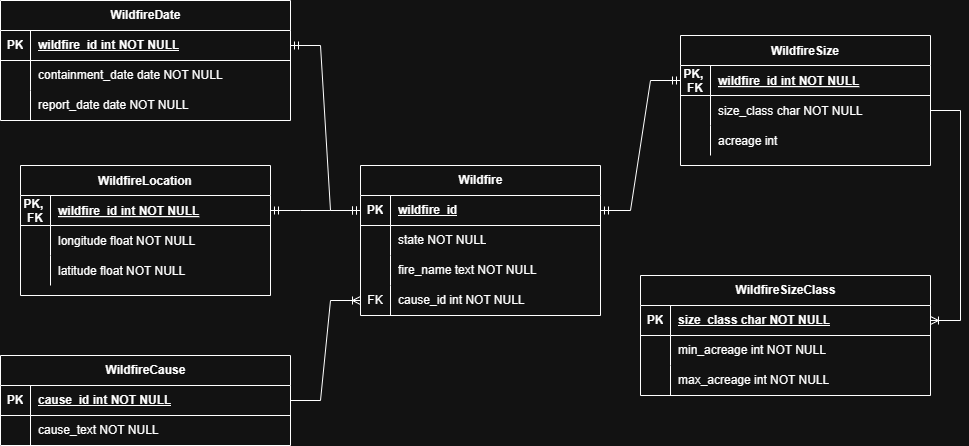

The diagram above was exported from draw.io. Its source (the exported page's mxGraphModel, read from the mxfile embedded in the PNG):
<mxGraphModel dx="1426" dy="743" grid="1" gridSize="10" guides="1" tooltips="1" connect="1" arrows="1" fold="1" page="1" pageScale="1" pageWidth="850" pageHeight="1100" math="0" shadow="0" extFonts="Permanent Marker^https://fonts.googleapis.com/css?family=Permanent+Marker">
  <root>
    <mxCell id="0" />
    <mxCell id="1" parent="0" />
    <mxCell id="C-vyLk0tnHw3VtMMgP7b-23" parent="1" style="shape=table;startSize=30;container=1;collapsible=1;childLayout=tableLayout;fixedRows=1;rowLines=0;fontStyle=1;align=center;resizeLast=1;" value="WildfireLocation" vertex="1">
      <mxGeometry height="130" width="250" x="120" y="610" as="geometry" />
    </mxCell>
    <mxCell id="C-vyLk0tnHw3VtMMgP7b-24" parent="C-vyLk0tnHw3VtMMgP7b-23" style="shape=partialRectangle;collapsible=0;dropTarget=0;pointerEvents=0;fillColor=none;points=[[0,0.5],[1,0.5]];portConstraint=eastwest;top=0;left=0;right=0;bottom=1;" value="" vertex="1">
      <mxGeometry height="30" width="250" y="30" as="geometry" />
    </mxCell>
    <mxCell id="C-vyLk0tnHw3VtMMgP7b-25" parent="C-vyLk0tnHw3VtMMgP7b-24" style="shape=partialRectangle;overflow=hidden;connectable=0;fillColor=none;top=0;left=0;bottom=0;right=0;fontStyle=1;" value="PK, &#10;FK" vertex="1">
      <mxGeometry height="30" width="30" as="geometry">
        <mxRectangle height="30" width="30" as="alternateBounds" />
      </mxGeometry>
    </mxCell>
    <mxCell id="C-vyLk0tnHw3VtMMgP7b-26" parent="C-vyLk0tnHw3VtMMgP7b-24" style="shape=partialRectangle;overflow=hidden;connectable=0;fillColor=none;top=0;left=0;bottom=0;right=0;align=left;spacingLeft=6;fontStyle=5;" value="wildfire_id int NOT NULL " vertex="1">
      <mxGeometry height="30" width="220" x="30" as="geometry">
        <mxRectangle height="30" width="220" as="alternateBounds" />
      </mxGeometry>
    </mxCell>
    <mxCell id="5mhu2D0JAqnU7KBtL0SI-16" parent="C-vyLk0tnHw3VtMMgP7b-23" style="shape=partialRectangle;collapsible=0;dropTarget=0;pointerEvents=0;fillColor=none;points=[[0,0.5],[1,0.5]];portConstraint=eastwest;top=0;left=0;right=0;bottom=0;" value="" vertex="1">
      <mxGeometry height="30" width="250" y="60" as="geometry" />
    </mxCell>
    <mxCell id="5mhu2D0JAqnU7KBtL0SI-17" parent="5mhu2D0JAqnU7KBtL0SI-16" style="shape=partialRectangle;overflow=hidden;connectable=0;fillColor=none;top=0;left=0;bottom=0;right=0;" value="" vertex="1">
      <mxGeometry height="30" width="30" as="geometry">
        <mxRectangle height="30" width="30" as="alternateBounds" />
      </mxGeometry>
    </mxCell>
    <mxCell id="5mhu2D0JAqnU7KBtL0SI-18" parent="5mhu2D0JAqnU7KBtL0SI-16" style="shape=partialRectangle;overflow=hidden;connectable=0;fillColor=none;top=0;left=0;bottom=0;right=0;align=left;spacingLeft=6;" value="longitude float NOT NULL" vertex="1">
      <mxGeometry height="30" width="220" x="30" as="geometry">
        <mxRectangle height="30" width="220" as="alternateBounds" />
      </mxGeometry>
    </mxCell>
    <mxCell id="5mhu2D0JAqnU7KBtL0SI-19" parent="C-vyLk0tnHw3VtMMgP7b-23" style="shape=partialRectangle;collapsible=0;dropTarget=0;pointerEvents=0;fillColor=none;points=[[0,0.5],[1,0.5]];portConstraint=eastwest;top=0;left=0;right=0;bottom=0;" value="" vertex="1">
      <mxGeometry height="30" width="250" y="90" as="geometry" />
    </mxCell>
    <mxCell id="5mhu2D0JAqnU7KBtL0SI-20" parent="5mhu2D0JAqnU7KBtL0SI-19" style="shape=partialRectangle;overflow=hidden;connectable=0;fillColor=none;top=0;left=0;bottom=0;right=0;" value="" vertex="1">
      <mxGeometry height="30" width="30" as="geometry">
        <mxRectangle height="30" width="30" as="alternateBounds" />
      </mxGeometry>
    </mxCell>
    <mxCell id="5mhu2D0JAqnU7KBtL0SI-21" parent="5mhu2D0JAqnU7KBtL0SI-19" style="shape=partialRectangle;overflow=hidden;connectable=0;fillColor=none;top=0;left=0;bottom=0;right=0;align=left;spacingLeft=6;" value="latitude float NOT NULL" vertex="1">
      <mxGeometry height="30" width="220" x="30" as="geometry">
        <mxRectangle height="30" width="220" as="alternateBounds" />
      </mxGeometry>
    </mxCell>
    <mxCell id="5mhu2D0JAqnU7KBtL0SI-37" parent="1" style="shape=table;startSize=30;container=1;collapsible=1;childLayout=tableLayout;fixedRows=1;rowLines=0;fontStyle=1;align=center;resizeLast=1;html=1;" value="Wildfire" vertex="1">
      <mxGeometry height="150" width="240" x="460" y="610" as="geometry" />
    </mxCell>
    <mxCell id="5mhu2D0JAqnU7KBtL0SI-38" parent="5mhu2D0JAqnU7KBtL0SI-37" style="shape=tableRow;horizontal=0;startSize=0;swimlaneHead=0;swimlaneBody=0;fillColor=none;collapsible=0;dropTarget=0;points=[[0,0.5],[1,0.5]];portConstraint=eastwest;top=0;left=0;right=0;bottom=1;" value="" vertex="1">
      <mxGeometry height="30" width="240" y="30" as="geometry" />
    </mxCell>
    <mxCell id="5mhu2D0JAqnU7KBtL0SI-39" parent="5mhu2D0JAqnU7KBtL0SI-38" style="shape=partialRectangle;connectable=0;fillColor=none;top=0;left=0;bottom=0;right=0;fontStyle=1;overflow=hidden;whiteSpace=wrap;html=1;" value="PK" vertex="1">
      <mxGeometry height="30" width="30" as="geometry">
        <mxRectangle height="30" width="30" as="alternateBounds" />
      </mxGeometry>
    </mxCell>
    <mxCell id="5mhu2D0JAqnU7KBtL0SI-40" parent="5mhu2D0JAqnU7KBtL0SI-38" style="shape=partialRectangle;connectable=0;fillColor=none;top=0;left=0;bottom=0;right=0;align=left;spacingLeft=6;fontStyle=5;overflow=hidden;whiteSpace=wrap;html=1;" value="wildfire_id" vertex="1">
      <mxGeometry height="30" width="210" x="30" as="geometry">
        <mxRectangle height="30" width="210" as="alternateBounds" />
      </mxGeometry>
    </mxCell>
    <mxCell id="5mhu2D0JAqnU7KBtL0SI-50" parent="5mhu2D0JAqnU7KBtL0SI-37" style="shape=tableRow;horizontal=0;startSize=0;swimlaneHead=0;swimlaneBody=0;fillColor=none;collapsible=0;dropTarget=0;points=[[0,0.5],[1,0.5]];portConstraint=eastwest;top=0;left=0;right=0;bottom=0;" value="" vertex="1">
      <mxGeometry height="30" width="240" y="60" as="geometry" />
    </mxCell>
    <mxCell id="5mhu2D0JAqnU7KBtL0SI-51" parent="5mhu2D0JAqnU7KBtL0SI-50" style="shape=partialRectangle;connectable=0;fillColor=none;top=0;left=0;bottom=0;right=0;editable=1;overflow=hidden;whiteSpace=wrap;html=1;" value="" vertex="1">
      <mxGeometry height="30" width="30" as="geometry">
        <mxRectangle height="30" width="30" as="alternateBounds" />
      </mxGeometry>
    </mxCell>
    <mxCell id="5mhu2D0JAqnU7KBtL0SI-52" parent="5mhu2D0JAqnU7KBtL0SI-50" style="shape=partialRectangle;connectable=0;fillColor=none;top=0;left=0;bottom=0;right=0;align=left;spacingLeft=6;overflow=hidden;whiteSpace=wrap;html=1;" value="state NOT NULL" vertex="1">
      <mxGeometry height="30" width="210" x="30" as="geometry">
        <mxRectangle height="30" width="210" as="alternateBounds" />
      </mxGeometry>
    </mxCell>
    <mxCell id="5mhu2D0JAqnU7KBtL0SI-53" parent="5mhu2D0JAqnU7KBtL0SI-37" style="shape=tableRow;horizontal=0;startSize=0;swimlaneHead=0;swimlaneBody=0;fillColor=none;collapsible=0;dropTarget=0;points=[[0,0.5],[1,0.5]];portConstraint=eastwest;top=0;left=0;right=0;bottom=0;" value="" vertex="1">
      <mxGeometry height="30" width="240" y="90" as="geometry" />
    </mxCell>
    <mxCell id="5mhu2D0JAqnU7KBtL0SI-54" parent="5mhu2D0JAqnU7KBtL0SI-53" style="shape=partialRectangle;connectable=0;fillColor=none;top=0;left=0;bottom=0;right=0;editable=1;overflow=hidden;whiteSpace=wrap;html=1;" value="" vertex="1">
      <mxGeometry height="30" width="30" as="geometry">
        <mxRectangle height="30" width="30" as="alternateBounds" />
      </mxGeometry>
    </mxCell>
    <mxCell id="5mhu2D0JAqnU7KBtL0SI-55" parent="5mhu2D0JAqnU7KBtL0SI-53" style="shape=partialRectangle;connectable=0;fillColor=none;top=0;left=0;bottom=0;right=0;align=left;spacingLeft=6;overflow=hidden;whiteSpace=wrap;html=1;" value="fire_name text NOT NULL" vertex="1">
      <mxGeometry height="30" width="210" x="30" as="geometry">
        <mxRectangle height="30" width="210" as="alternateBounds" />
      </mxGeometry>
    </mxCell>
    <mxCell id="vbCaB3MvHNv9Hph3kK4C-66" parent="5mhu2D0JAqnU7KBtL0SI-37" style="shape=tableRow;horizontal=0;startSize=0;swimlaneHead=0;swimlaneBody=0;fillColor=none;collapsible=0;dropTarget=0;points=[[0,0.5],[1,0.5]];portConstraint=eastwest;top=0;left=0;right=0;bottom=0;" value="" vertex="1">
      <mxGeometry height="30" width="240" y="120" as="geometry" />
    </mxCell>
    <mxCell id="vbCaB3MvHNv9Hph3kK4C-67" parent="vbCaB3MvHNv9Hph3kK4C-66" style="shape=partialRectangle;connectable=0;fillColor=none;top=0;left=0;bottom=0;right=0;editable=1;overflow=hidden;whiteSpace=wrap;html=1;" value="FK" vertex="1">
      <mxGeometry height="30" width="30" as="geometry">
        <mxRectangle height="30" width="30" as="alternateBounds" />
      </mxGeometry>
    </mxCell>
    <mxCell id="vbCaB3MvHNv9Hph3kK4C-68" parent="vbCaB3MvHNv9Hph3kK4C-66" style="shape=partialRectangle;connectable=0;fillColor=none;top=0;left=0;bottom=0;right=0;align=left;spacingLeft=6;overflow=hidden;whiteSpace=wrap;html=1;" value="cause_id int NOT NULL" vertex="1">
      <mxGeometry height="30" width="210" x="30" as="geometry">
        <mxRectangle height="30" width="210" as="alternateBounds" />
      </mxGeometry>
    </mxCell>
    <mxCell id="5mhu2D0JAqnU7KBtL0SI-66" parent="1" style="shape=table;startSize=30;container=1;collapsible=1;childLayout=tableLayout;fixedRows=1;rowLines=0;fontStyle=1;align=center;resizeLast=1;" value="WildfireSize" vertex="1">
      <mxGeometry height="130" width="250" x="780" y="480" as="geometry" />
    </mxCell>
    <mxCell id="5mhu2D0JAqnU7KBtL0SI-67" parent="5mhu2D0JAqnU7KBtL0SI-66" style="shape=partialRectangle;collapsible=0;dropTarget=0;pointerEvents=0;fillColor=none;points=[[0,0.5],[1,0.5]];portConstraint=eastwest;top=0;left=0;right=0;bottom=1;" value="" vertex="1">
      <mxGeometry height="30" width="250" y="30" as="geometry" />
    </mxCell>
    <mxCell id="5mhu2D0JAqnU7KBtL0SI-68" parent="5mhu2D0JAqnU7KBtL0SI-67" style="shape=partialRectangle;overflow=hidden;connectable=0;fillColor=none;top=0;left=0;bottom=0;right=0;fontStyle=1;" value="PK, &#10;FK" vertex="1">
      <mxGeometry height="30" width="30" as="geometry">
        <mxRectangle height="30" width="30" as="alternateBounds" />
      </mxGeometry>
    </mxCell>
    <mxCell id="5mhu2D0JAqnU7KBtL0SI-69" parent="5mhu2D0JAqnU7KBtL0SI-67" style="shape=partialRectangle;overflow=hidden;connectable=0;fillColor=none;top=0;left=0;bottom=0;right=0;align=left;spacingLeft=6;fontStyle=5;" value="wildfire_id int NOT NULL " vertex="1">
      <mxGeometry height="30" width="220" x="30" as="geometry">
        <mxRectangle height="30" width="220" as="alternateBounds" />
      </mxGeometry>
    </mxCell>
    <mxCell id="5mhu2D0JAqnU7KBtL0SI-70" parent="5mhu2D0JAqnU7KBtL0SI-66" style="shape=partialRectangle;collapsible=0;dropTarget=0;pointerEvents=0;fillColor=none;points=[[0,0.5],[1,0.5]];portConstraint=eastwest;top=0;left=0;right=0;bottom=0;" value="" vertex="1">
      <mxGeometry height="30" width="250" y="60" as="geometry" />
    </mxCell>
    <mxCell id="5mhu2D0JAqnU7KBtL0SI-71" parent="5mhu2D0JAqnU7KBtL0SI-70" style="shape=partialRectangle;overflow=hidden;connectable=0;fillColor=none;top=0;left=0;bottom=0;right=0;" value="" vertex="1">
      <mxGeometry height="30" width="30" as="geometry">
        <mxRectangle height="30" width="30" as="alternateBounds" />
      </mxGeometry>
    </mxCell>
    <mxCell id="5mhu2D0JAqnU7KBtL0SI-72" parent="5mhu2D0JAqnU7KBtL0SI-70" style="shape=partialRectangle;overflow=hidden;connectable=0;fillColor=none;top=0;left=0;bottom=0;right=0;align=left;spacingLeft=6;" value="size_class char NOT NULL" vertex="1">
      <mxGeometry height="30" width="220" x="30" as="geometry">
        <mxRectangle height="30" width="220" as="alternateBounds" />
      </mxGeometry>
    </mxCell>
    <mxCell id="5mhu2D0JAqnU7KBtL0SI-73" parent="5mhu2D0JAqnU7KBtL0SI-66" style="shape=partialRectangle;collapsible=0;dropTarget=0;pointerEvents=0;fillColor=none;points=[[0,0.5],[1,0.5]];portConstraint=eastwest;top=0;left=0;right=0;bottom=0;" value="" vertex="1">
      <mxGeometry height="30" width="250" y="90" as="geometry" />
    </mxCell>
    <mxCell id="5mhu2D0JAqnU7KBtL0SI-74" parent="5mhu2D0JAqnU7KBtL0SI-73" style="shape=partialRectangle;overflow=hidden;connectable=0;fillColor=none;top=0;left=0;bottom=0;right=0;" value="" vertex="1">
      <mxGeometry height="30" width="30" as="geometry">
        <mxRectangle height="30" width="30" as="alternateBounds" />
      </mxGeometry>
    </mxCell>
    <mxCell id="5mhu2D0JAqnU7KBtL0SI-75" parent="5mhu2D0JAqnU7KBtL0SI-73" style="shape=partialRectangle;overflow=hidden;connectable=0;fillColor=none;top=0;left=0;bottom=0;right=0;align=left;spacingLeft=6;" value="acreage int" vertex="1">
      <mxGeometry height="30" width="220" x="30" as="geometry">
        <mxRectangle height="30" width="220" as="alternateBounds" />
      </mxGeometry>
    </mxCell>
    <mxCell id="Ni21UelRDN8bzabmLYLk-2" edge="1" parent="1" source="5mhu2D0JAqnU7KBtL0SI-38" style="edgeStyle=entityRelationEdgeStyle;fontSize=12;html=1;endArrow=ERmandOne;startArrow=ERmandOne;rounded=0;entryX=0;entryY=0.5;entryDx=0;entryDy=0;" target="5mhu2D0JAqnU7KBtL0SI-67" value="">
      <mxGeometry height="100" relative="1" width="100" as="geometry">
        <mxPoint x="240" y="600" as="sourcePoint" />
        <mxPoint x="340" y="500" as="targetPoint" />
      </mxGeometry>
    </mxCell>
    <mxCell id="Ni21UelRDN8bzabmLYLk-4" edge="1" parent="1" source="C-vyLk0tnHw3VtMMgP7b-24" style="edgeStyle=entityRelationEdgeStyle;fontSize=12;html=1;endArrow=ERmandOne;startArrow=ERmandOne;rounded=0;exitX=1;exitY=0.5;exitDx=0;exitDy=0;entryX=0;entryY=0.5;entryDx=0;entryDy=0;" target="5mhu2D0JAqnU7KBtL0SI-38" value="">
      <mxGeometry height="100" relative="1" width="100" as="geometry">
        <mxPoint x="840" y="480" as="sourcePoint" />
        <mxPoint x="940" y="380" as="targetPoint" />
      </mxGeometry>
    </mxCell>
    <mxCell id="wJcOKTf8SXq-xWG54J4S-1" parent="1" style="shape=table;startSize=30;container=1;collapsible=1;childLayout=tableLayout;fixedRows=1;rowLines=0;fontStyle=1;align=center;resizeLast=1;html=1;" value="WildfireSizeClass" vertex="1">
      <mxGeometry height="120" width="290" x="740" y="720" as="geometry" />
    </mxCell>
    <mxCell id="wJcOKTf8SXq-xWG54J4S-2" parent="wJcOKTf8SXq-xWG54J4S-1" style="shape=tableRow;horizontal=0;startSize=0;swimlaneHead=0;swimlaneBody=0;fillColor=none;collapsible=0;dropTarget=0;points=[[0,0.5],[1,0.5]];portConstraint=eastwest;top=0;left=0;right=0;bottom=1;" value="" vertex="1">
      <mxGeometry height="30" width="290" y="30" as="geometry" />
    </mxCell>
    <mxCell id="wJcOKTf8SXq-xWG54J4S-3" parent="wJcOKTf8SXq-xWG54J4S-2" style="shape=partialRectangle;connectable=0;fillColor=none;top=0;left=0;bottom=0;right=0;fontStyle=1;overflow=hidden;whiteSpace=wrap;html=1;" value="PK" vertex="1">
      <mxGeometry height="30" width="30" as="geometry">
        <mxRectangle height="30" width="30" as="alternateBounds" />
      </mxGeometry>
    </mxCell>
    <mxCell id="wJcOKTf8SXq-xWG54J4S-4" parent="wJcOKTf8SXq-xWG54J4S-2" style="shape=partialRectangle;connectable=0;fillColor=none;top=0;left=0;bottom=0;right=0;align=left;spacingLeft=6;fontStyle=5;overflow=hidden;whiteSpace=wrap;html=1;" value="size_class char NOT NULL" vertex="1">
      <mxGeometry height="30" width="260" x="30" as="geometry">
        <mxRectangle height="30" width="260" as="alternateBounds" />
      </mxGeometry>
    </mxCell>
    <mxCell id="wJcOKTf8SXq-xWG54J4S-5" parent="wJcOKTf8SXq-xWG54J4S-1" style="shape=tableRow;horizontal=0;startSize=0;swimlaneHead=0;swimlaneBody=0;fillColor=none;collapsible=0;dropTarget=0;points=[[0,0.5],[1,0.5]];portConstraint=eastwest;top=0;left=0;right=0;bottom=0;" value="" vertex="1">
      <mxGeometry height="30" width="290" y="60" as="geometry" />
    </mxCell>
    <mxCell id="wJcOKTf8SXq-xWG54J4S-6" parent="wJcOKTf8SXq-xWG54J4S-5" style="shape=partialRectangle;connectable=0;fillColor=none;top=0;left=0;bottom=0;right=0;editable=1;overflow=hidden;whiteSpace=wrap;html=1;" value="" vertex="1">
      <mxGeometry height="30" width="30" as="geometry">
        <mxRectangle height="30" width="30" as="alternateBounds" />
      </mxGeometry>
    </mxCell>
    <mxCell id="wJcOKTf8SXq-xWG54J4S-7" parent="wJcOKTf8SXq-xWG54J4S-5" style="shape=partialRectangle;connectable=0;fillColor=none;top=0;left=0;bottom=0;right=0;align=left;spacingLeft=6;overflow=hidden;whiteSpace=wrap;html=1;" value="min_acreage int NOT NULL" vertex="1">
      <mxGeometry height="30" width="260" x="30" as="geometry">
        <mxRectangle height="30" width="260" as="alternateBounds" />
      </mxGeometry>
    </mxCell>
    <mxCell id="wJcOKTf8SXq-xWG54J4S-8" parent="wJcOKTf8SXq-xWG54J4S-1" style="shape=tableRow;horizontal=0;startSize=0;swimlaneHead=0;swimlaneBody=0;fillColor=none;collapsible=0;dropTarget=0;points=[[0,0.5],[1,0.5]];portConstraint=eastwest;top=0;left=0;right=0;bottom=0;" value="" vertex="1">
      <mxGeometry height="30" width="290" y="90" as="geometry" />
    </mxCell>
    <mxCell id="wJcOKTf8SXq-xWG54J4S-9" parent="wJcOKTf8SXq-xWG54J4S-8" style="shape=partialRectangle;connectable=0;fillColor=none;top=0;left=0;bottom=0;right=0;editable=1;overflow=hidden;whiteSpace=wrap;html=1;" value="" vertex="1">
      <mxGeometry height="30" width="30" as="geometry">
        <mxRectangle height="30" width="30" as="alternateBounds" />
      </mxGeometry>
    </mxCell>
    <mxCell id="wJcOKTf8SXq-xWG54J4S-10" parent="wJcOKTf8SXq-xWG54J4S-8" style="shape=partialRectangle;connectable=0;fillColor=none;top=0;left=0;bottom=0;right=0;align=left;spacingLeft=6;overflow=hidden;whiteSpace=wrap;html=1;" value="max_acreage int NOT NULL" vertex="1">
      <mxGeometry height="30" width="260" x="30" as="geometry">
        <mxRectangle height="30" width="260" as="alternateBounds" />
      </mxGeometry>
    </mxCell>
    <mxCell id="wJcOKTf8SXq-xWG54J4S-14" edge="1" parent="1" source="5mhu2D0JAqnU7KBtL0SI-70" style="edgeStyle=entityRelationEdgeStyle;fontSize=12;html=1;endArrow=ERoneToMany;rounded=0;exitX=1;exitY=0.5;exitDx=0;exitDy=0;entryX=1;entryY=0.5;entryDx=0;entryDy=0;" target="wJcOKTf8SXq-xWG54J4S-2" value="">
      <mxGeometry height="100" relative="1" width="100" as="geometry">
        <mxPoint x="1130" y="420" as="sourcePoint" />
        <mxPoint x="1320" y="555" as="targetPoint" />
      </mxGeometry>
    </mxCell>
    <mxCell id="vbCaB3MvHNv9Hph3kK4C-1" parent="1" style="shape=table;startSize=30;container=1;collapsible=1;childLayout=tableLayout;fixedRows=1;rowLines=0;fontStyle=1;align=center;resizeLast=1;html=1;" value="WildfireDate" vertex="1">
      <mxGeometry height="120" width="290" x="100" y="445" as="geometry" />
    </mxCell>
    <mxCell id="vbCaB3MvHNv9Hph3kK4C-2" parent="vbCaB3MvHNv9Hph3kK4C-1" style="shape=tableRow;horizontal=0;startSize=0;swimlaneHead=0;swimlaneBody=0;fillColor=none;collapsible=0;dropTarget=0;points=[[0,0.5],[1,0.5]];portConstraint=eastwest;top=0;left=0;right=0;bottom=1;" value="" vertex="1">
      <mxGeometry height="30" width="290" y="30" as="geometry" />
    </mxCell>
    <mxCell id="vbCaB3MvHNv9Hph3kK4C-3" parent="vbCaB3MvHNv9Hph3kK4C-2" style="shape=partialRectangle;connectable=0;fillColor=none;top=0;left=0;bottom=0;right=0;fontStyle=1;overflow=hidden;whiteSpace=wrap;html=1;" value="PK" vertex="1">
      <mxGeometry height="30" width="30" as="geometry">
        <mxRectangle height="30" width="30" as="alternateBounds" />
      </mxGeometry>
    </mxCell>
    <mxCell id="vbCaB3MvHNv9Hph3kK4C-4" parent="vbCaB3MvHNv9Hph3kK4C-2" style="shape=partialRectangle;connectable=0;fillColor=none;top=0;left=0;bottom=0;right=0;align=left;spacingLeft=6;fontStyle=5;overflow=hidden;whiteSpace=wrap;html=1;" value="wildfire_id int NOT NULL" vertex="1">
      <mxGeometry height="30" width="260" x="30" as="geometry">
        <mxRectangle height="30" width="260" as="alternateBounds" />
      </mxGeometry>
    </mxCell>
    <mxCell id="vbCaB3MvHNv9Hph3kK4C-5" parent="vbCaB3MvHNv9Hph3kK4C-1" style="shape=tableRow;horizontal=0;startSize=0;swimlaneHead=0;swimlaneBody=0;fillColor=none;collapsible=0;dropTarget=0;points=[[0,0.5],[1,0.5]];portConstraint=eastwest;top=0;left=0;right=0;bottom=0;" value="" vertex="1">
      <mxGeometry height="30" width="290" y="60" as="geometry" />
    </mxCell>
    <mxCell id="vbCaB3MvHNv9Hph3kK4C-6" parent="vbCaB3MvHNv9Hph3kK4C-5" style="shape=partialRectangle;connectable=0;fillColor=none;top=0;left=0;bottom=0;right=0;editable=1;overflow=hidden;whiteSpace=wrap;html=1;" value="" vertex="1">
      <mxGeometry height="30" width="30" as="geometry">
        <mxRectangle height="30" width="30" as="alternateBounds" />
      </mxGeometry>
    </mxCell>
    <mxCell id="vbCaB3MvHNv9Hph3kK4C-7" parent="vbCaB3MvHNv9Hph3kK4C-5" style="shape=partialRectangle;connectable=0;fillColor=none;top=0;left=0;bottom=0;right=0;align=left;spacingLeft=6;overflow=hidden;whiteSpace=wrap;html=1;" value="containment_date date NOT NULL" vertex="1">
      <mxGeometry height="30" width="260" x="30" as="geometry">
        <mxRectangle height="30" width="260" as="alternateBounds" />
      </mxGeometry>
    </mxCell>
    <mxCell id="vbCaB3MvHNv9Hph3kK4C-8" parent="vbCaB3MvHNv9Hph3kK4C-1" style="shape=tableRow;horizontal=0;startSize=0;swimlaneHead=0;swimlaneBody=0;fillColor=none;collapsible=0;dropTarget=0;points=[[0,0.5],[1,0.5]];portConstraint=eastwest;top=0;left=0;right=0;bottom=0;" value="" vertex="1">
      <mxGeometry height="30" width="290" y="90" as="geometry" />
    </mxCell>
    <mxCell id="vbCaB3MvHNv9Hph3kK4C-9" parent="vbCaB3MvHNv9Hph3kK4C-8" style="shape=partialRectangle;connectable=0;fillColor=none;top=0;left=0;bottom=0;right=0;editable=1;overflow=hidden;whiteSpace=wrap;html=1;" value="" vertex="1">
      <mxGeometry height="30" width="30" as="geometry">
        <mxRectangle height="30" width="30" as="alternateBounds" />
      </mxGeometry>
    </mxCell>
    <mxCell id="vbCaB3MvHNv9Hph3kK4C-10" parent="vbCaB3MvHNv9Hph3kK4C-8" style="shape=partialRectangle;connectable=0;fillColor=none;top=0;left=0;bottom=0;right=0;align=left;spacingLeft=6;overflow=hidden;whiteSpace=wrap;html=1;" value="report_date date NOT NULL" vertex="1">
      <mxGeometry height="30" width="260" x="30" as="geometry">
        <mxRectangle height="30" width="260" as="alternateBounds" />
      </mxGeometry>
    </mxCell>
    <mxCell id="vbCaB3MvHNv9Hph3kK4C-11" parent="1" style="shape=table;startSize=30;container=1;collapsible=1;childLayout=tableLayout;fixedRows=1;rowLines=0;fontStyle=1;align=center;resizeLast=1;html=1;" value="WildfireCause" vertex="1">
      <mxGeometry height="90" width="290" x="100" y="800" as="geometry" />
    </mxCell>
    <mxCell id="vbCaB3MvHNv9Hph3kK4C-12" parent="vbCaB3MvHNv9Hph3kK4C-11" style="shape=tableRow;horizontal=0;startSize=0;swimlaneHead=0;swimlaneBody=0;fillColor=none;collapsible=0;dropTarget=0;points=[[0,0.5],[1,0.5]];portConstraint=eastwest;top=0;left=0;right=0;bottom=1;" value="" vertex="1">
      <mxGeometry height="30" width="290" y="30" as="geometry" />
    </mxCell>
    <mxCell id="vbCaB3MvHNv9Hph3kK4C-13" parent="vbCaB3MvHNv9Hph3kK4C-12" style="shape=partialRectangle;connectable=0;fillColor=none;top=0;left=0;bottom=0;right=0;fontStyle=1;overflow=hidden;whiteSpace=wrap;html=1;" value="PK" vertex="1">
      <mxGeometry height="30" width="30" as="geometry">
        <mxRectangle height="30" width="30" as="alternateBounds" />
      </mxGeometry>
    </mxCell>
    <mxCell id="vbCaB3MvHNv9Hph3kK4C-14" parent="vbCaB3MvHNv9Hph3kK4C-12" style="shape=partialRectangle;connectable=0;fillColor=none;top=0;left=0;bottom=0;right=0;align=left;spacingLeft=6;fontStyle=5;overflow=hidden;whiteSpace=wrap;html=1;" value="cause_id int NOT NULL" vertex="1">
      <mxGeometry height="30" width="260" x="30" as="geometry">
        <mxRectangle height="30" width="260" as="alternateBounds" />
      </mxGeometry>
    </mxCell>
    <mxCell id="vbCaB3MvHNv9Hph3kK4C-15" parent="vbCaB3MvHNv9Hph3kK4C-11" style="shape=tableRow;horizontal=0;startSize=0;swimlaneHead=0;swimlaneBody=0;fillColor=none;collapsible=0;dropTarget=0;points=[[0,0.5],[1,0.5]];portConstraint=eastwest;top=0;left=0;right=0;bottom=0;" value="" vertex="1">
      <mxGeometry height="30" width="290" y="60" as="geometry" />
    </mxCell>
    <mxCell id="vbCaB3MvHNv9Hph3kK4C-16" parent="vbCaB3MvHNv9Hph3kK4C-15" style="shape=partialRectangle;connectable=0;fillColor=none;top=0;left=0;bottom=0;right=0;editable=1;overflow=hidden;whiteSpace=wrap;html=1;" value="" vertex="1">
      <mxGeometry height="30" width="30" as="geometry">
        <mxRectangle height="30" width="30" as="alternateBounds" />
      </mxGeometry>
    </mxCell>
    <mxCell id="vbCaB3MvHNv9Hph3kK4C-17" parent="vbCaB3MvHNv9Hph3kK4C-15" style="shape=partialRectangle;connectable=0;fillColor=none;top=0;left=0;bottom=0;right=0;align=left;spacingLeft=6;overflow=hidden;whiteSpace=wrap;html=1;" value="cause_text NOT NULL" vertex="1">
      <mxGeometry height="30" width="260" x="30" as="geometry">
        <mxRectangle height="30" width="260" as="alternateBounds" />
      </mxGeometry>
    </mxCell>
    <mxCell id="vbCaB3MvHNv9Hph3kK4C-21" edge="1" parent="1" source="vbCaB3MvHNv9Hph3kK4C-2" style="edgeStyle=entityRelationEdgeStyle;fontSize=12;html=1;endArrow=ERmandOne;startArrow=ERmandOne;rounded=0;entryX=0;entryY=0.5;entryDx=0;entryDy=0;exitX=1;exitY=0.5;exitDx=0;exitDy=0;" target="5mhu2D0JAqnU7KBtL0SI-38" value="">
      <mxGeometry height="100" relative="1" width="100" as="geometry">
        <mxPoint x="50" y="415" as="sourcePoint" />
        <mxPoint x="520" y="530" as="targetPoint" />
      </mxGeometry>
    </mxCell>
    <mxCell id="vbCaB3MvHNv9Hph3kK4C-69" edge="1" parent="1" source="vbCaB3MvHNv9Hph3kK4C-12" style="edgeStyle=entityRelationEdgeStyle;fontSize=12;html=1;endArrow=ERoneToMany;rounded=0;entryX=0;entryY=0.5;entryDx=0;entryDy=0;exitX=1;exitY=0.5;exitDx=0;exitDy=0;" target="vbCaB3MvHNv9Hph3kK4C-66" value="">
      <mxGeometry height="100" relative="1" width="100" as="geometry">
        <mxPoint x="220" y="840" as="sourcePoint" />
        <mxPoint x="320" y="740" as="targetPoint" />
      </mxGeometry>
    </mxCell>
  </root>
</mxGraphModel>